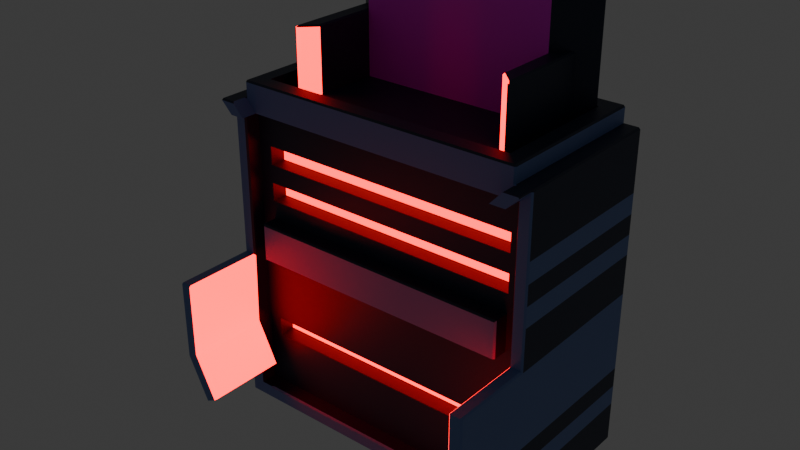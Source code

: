 # Source: server_small.blend  (saved by Blender 5.0.118; exported with 4.5.12 LTS)
import bpy
from mathutils import Matrix  # noqa: F401  (used for matrix-valued properties, if any)

bpy.ops.wm.read_factory_settings(use_empty=True)
scene = bpy.context.scene
scene.name = 'Scene'

# ---- collections
col_collection = bpy.data.collections.new('Collection'); scene.collection.children.link(col_collection)

# ---- images (referenced by path relative to the original .blend; pixels are not part of the script)
import os
ASSET_DIR = os.environ.get("B2B_ASSET_DIR", "")  # directory of the original .blend (textures are referenced by path, not embedded)
HERE = os.path.dirname(os.path.abspath(__file__))  # packed textures are extracted next to this script under _unpacked/

def load_image(name, relpath, width, height, colorspace="sRGB"):
    """Load a texture the original file referenced (path relative to the .blend, or extracted next to this script)."""
    p = next((c for c in (os.path.join(HERE, relpath), os.path.join(ASSET_DIR, relpath)) if relpath and os.path.exists(c)), "")
    if p:
        img = bpy.data.images.load(p, check_existing=True)
        img.name = name
    else:  # same state as the original file: an image datablock whose file is absent (Cycles renders it pink)
        img = bpy.data.images.new(name, width, height)
        img.source = "FILE"
        img.filepath = "//" + (relpath or name)
    img.colorspace_settings.name = colorspace
    return img
img_111man_jpg = load_image('111man.jpg', '111man.jpg', 1024, 1024, 'sRGB')

# ---- materials (node trees are filled in below, after node groups)
mat_basemat = bpy.data.materials.new('BaseMat')
mat_glowingmat = bpy.data.materials.new('GlowingMat')
mat_lightcolormat = bpy.data.materials.new('LightColorMat')
mat_topsign = bpy.data.materials.new('TopSign')

# ---- material node trees
mat_basemat.use_nodes = True; mat_basemat.node_tree.nodes.clear()
_N = mat_basemat.node_tree.nodes; _L = mat_basemat.node_tree.links
n0 = _N.new('ShaderNodeBsdfPrincipled'); n0.name = 'Principled BSDF'; n0.location = (-200, 100)
n0.inputs[0].default_value = (0.016, 0.02519, 0.05781, 1.0)
n1 = _N.new('ShaderNodeOutputMaterial'); n1.name = 'Material Output'; n1.location = (200, 100)
_L.new(n0.outputs[0], n1.inputs[0])
n1.is_active_output = True
mat_glowingmat.use_nodes = True; mat_glowingmat.node_tree.nodes.clear()
_N = mat_glowingmat.node_tree.nodes; _L = mat_glowingmat.node_tree.links
n0 = _N.new('ShaderNodeBsdfPrincipled'); n0.name = 'Principled BSDF'; n0.location = (-200, 100)
n0.inputs[27].default_value = (1.0, 0.001934, 0.003861, 1.0)
n0.inputs[28].default_value = 5.0
n1 = _N.new('ShaderNodeOutputMaterial'); n1.name = 'Material Output'; n1.location = (200, 100)
_L.new(n0.outputs[0], n1.inputs[0])
n1.is_active_output = True
mat_lightcolormat.use_nodes = True; mat_lightcolormat.node_tree.nodes.clear()
_N = mat_lightcolormat.node_tree.nodes; _L = mat_lightcolormat.node_tree.links
n0 = _N.new('ShaderNodeBsdfPrincipled'); n0.name = 'Principled BSDF'; n0.location = (-200, 100)
n0.inputs[0].default_value = (0.1384, 0.2195, 0.5029, 1.0)
n1 = _N.new('ShaderNodeOutputMaterial'); n1.name = 'Material Output'; n1.location = (200, 100)
_L.new(n0.outputs[0], n1.inputs[0])
n1.is_active_output = True
mat_topsign.use_nodes = True; mat_topsign.node_tree.nodes.clear()
_N = mat_topsign.node_tree.nodes; _L = mat_topsign.node_tree.links
n0 = _N.new('ShaderNodeBsdfPrincipled'); n0.name = 'Principled BSDF'; n0.location = (-200, 100)
n1 = _N.new('ShaderNodeOutputMaterial'); n1.name = 'Material Output'; n1.location = (200, 100)
n2 = _N.new('ShaderNodeTexImage'); n2.name = 'Image Texture'; n2.location = (-490, 80)
n2.image = img_111man_jpg
_L.new(n0.outputs[0], n1.inputs[0])
_L.new(n2.outputs[0], n0.inputs[0])
n1.is_active_output = True

# ---- world
world_world = bpy.data.worlds.new('World'); scene.world = world_world
world_world.use_nodes = True; world_world.node_tree.nodes.clear()
_N = world_world.node_tree.nodes; _L = world_world.node_tree.links
n0 = _N.new('ShaderNodeOutputWorld'); n0.name = 'World Output'; n0.location = (200, 100)
n1 = _N.new('ShaderNodeBackground'); n1.name = 'Background'; n1.location = (-200, 100)
n1.inputs[0].default_value = (0.05088, 0.05088, 0.05088, 1.0)
_L.new(n1.outputs[0], n0.inputs[0])
n0.is_active_output = True
world_world.color = (0.05088, 0.05088, 0.05088)
world_world.sun_shadow_jitter_overblur = 0.0

# ---- meshes
me_cube_001 = bpy.data.meshes.new('Cube.001')
me_cube_001.from_pydata([(-0.92, -0.5, 0.08), (-1.0, 0.5, 0.0), (0.92, -0.5, 0.08), (1.0, 0.5, 0.0), (-1.0, -0.5, 0.0), (1.0, -0.5, 0.0), (-0.92, -0.4, 0.08), (-0.92, -0.4, 1.92), (0.92, -0.4, 1.92), (0.92, -0.4, 0.08), (-1.0, 0.5, 1.0), (1.0, 0.5, 1.0), (-0.92, -0.4, 1.0), (0.92, -0.4, 1.0), (-0.92, -0.4, 1.46), (-1.0, 0.5, 1.5), (1.0, 0.5, 1.5), (0.92, -0.4, 1.46), (-0.92, -0.4, 1.69), (-1.0, 0.5, 1.75), (1.0, 0.5, 1.75), (0.92, -0.4, 1.69), (-1.0, 0.5, 0.5), (1.0, 0.5, 0.5), (1.0, -0.5, 0.5), (0.92, -0.5, 0.54), (0.92, -0.4, 0.54), (-1.0, -0.5, 0.5), (-0.92, -0.5, 0.54), (-0.92, -0.4, 0.54), (-1.0, 0.5, 0.25), (1.0, 0.5, 0.25), (1.0, -0.5, 0.25), (0.92, -0.5, 0.31), (0.92, -0.4, 0.31), (-1.0, -0.5, 0.25), (-0.92, -0.5, 0.31), (-0.92, -0.4, 0.31), (-1.0, 0.5, 1.625), (1.0, 0.5, 1.625), (0.92, -0.4, 1.575), (-0.92, -0.4, 1.575), (-1.0, -0.5, 0.375), (-0.92, -0.5, 0.425), (-0.92, -0.4, 0.425), (-1.0, 0.5, 0.375), (1.0, 0.5, 0.375), (1.0, -0.5, 0.375), (0.92, -0.5, 0.425), (0.92, -0.4, 0.425), (-1.0, 0.5, 1.25), (1.0, 0.5, 1.25), (0.92, -0.4, 1.23), (-0.92, -0.4, 1.23), (-0.92, -0.4, 1.345), (-1.0, 0.5, 1.375), (1.0, 0.5, 1.375), (0.92, -0.4, 1.345), (0.9, 0.5, 0.0), (0.9, 0.5, 2.0), (0.9, -0.5, 0.0), (0.828, -0.5, 1.92), (0.828, -0.4, 0.08), (0.828, -0.4, 1.92), (0.828, -0.4, 1.0), (0.9, 0.5, 1.0), (0.828, -0.4, 1.46), (0.9, 0.5, 1.5), (0.828, -0.4, 1.69), (0.9, 0.5, 1.75), (0.9, 0.5, 0.5), (0.828, -0.4, 0.54), (0.828, -0.4, 0.31), (0.9, 0.5, 0.25), (0.9, 0.5, 1.625), (0.828, -0.4, 1.575), (0.828, -0.4, 0.425), (0.9, 0.5, 0.375), (0.9, 0.5, 1.25), (0.828, -0.4, 1.23), (0.9, 0.5, 1.375), (0.828, -0.4, 1.345), (-0.905, 0.5, 0.0), (-0.8326, -0.5, 1.92), (-0.8326, -0.4, 1.92), (-0.8326, -0.4, 1.0), (-0.8326, -0.4, 1.46), (-0.8326, -0.4, 1.69), (-0.8326, -0.4, 0.54), (-0.8326, -0.4, 0.31), (-0.8326, -0.4, 1.575), (-0.8326, -0.4, 0.425), (-0.8326, -0.4, 1.23), (-0.8326, -0.4, 1.345), (-0.905, 0.5, 2.0), (-0.905, -0.5, 0.0), (-0.8326, -0.4, 0.08), (-0.905, 0.5, 1.0), (-0.905, 0.5, 1.5), (-0.905, 0.5, 1.75), (-0.905, 0.5, 0.5), (-0.905, 0.5, 0.25), (-0.905, 0.5, 1.625), (-0.905, 0.5, 0.375), (-0.905, 0.5, 1.25), (-0.905, 0.5, 1.375), (0.828, -0.3, 0.54), (0.828, -0.3, 0.425), (0.828, -0.3, 1.69), (0.828, -0.3, 1.575), (0.828, -0.3, 1.46), (0.828, -0.3, 1.345), (-0.8326, -0.3, 1.46), (-0.8326, -0.3, 1.69), (-0.8326, -0.3, 0.54), (-0.8326, -0.3, 1.575), (-0.8326, -0.3, 0.425), (-0.8326, -0.3, 1.345), (-0.805, 0.4, 2.1), (0.8, 0.4, 2.1), (0.8, -0.4, 2.1), (-0.805, -0.4, 2.1), (-0.605, 0.2, 2.0), (0.6, 0.2, 2.0), (0.6, -0.2, 2.0), (-0.605, -0.2, 2.0), (-0.8326, -0.6, 1.92), (-0.92, -0.6, 1.92), (0.92, -0.6, 1.92), (0.9, -0.6, 2.0), (0.828, -0.6, 1.92), (-0.7883, -0.5, 0.2766), (-0.8683, -0.5, 0.2366), (0.7883, -0.5, 0.2766), (0.8683, -0.5, 0.2366), (0.8, -0.4, 2.0), (-0.805, -0.4, 2.0), (-0.705, 0.3, 2.0), (0.7, 0.3, 2.0), (-0.93, -0.5, 1.93), (-0.92, -0.49, 1.92), (-0.91, -0.5, 1.92), (-0.92, -0.51, 1.92), (-1.0, 0.5, 1.99), (-0.99, 0.5, 2.0), (0.92, -0.49, 1.92), (0.9299, -0.5, 1.93), (0.92, -0.51, 1.92), (0.91, -0.5, 1.92), (0.99, 0.5, 2.0), (1.0, 0.5, 1.99), (-0.9909, -0.5, 1.991), (-0.99, -0.5, 2.0), (-1.0, -0.49, 1.99), (0.99, -0.5, 2.0), (0.9911, -0.5, 1.991), (1.0, -0.49, 1.99), (-1.0, -0.49, 0.99), (-0.9903, -0.5, 1.0), (0.9904, -0.5, 1.0), (1.0, -0.49, 0.99), (-0.93, -0.5, 1.0), (-0.92, -0.49, 0.99), (0.92, -0.49, 0.99), (0.9298, -0.5, 1.0), (-0.9904, -0.5, 1.495), (-1.0, -0.49, 1.5), (-0.92, -0.49, 1.46), (-0.93, -0.5, 1.465), (0.9905, -0.5, 1.495), (1.0, -0.49, 1.5), (0.92, -0.49, 1.46), (0.9299, -0.5, 1.465), (-1.0, -0.49, 1.75), (-0.9907, -0.5, 1.743), (-0.93, -0.5, 1.697), (-0.92, -0.49, 1.69), (0.9908, -0.5, 1.743), (1.0, -0.49, 1.75), (0.92, -0.49, 1.69), (0.9299, -0.5, 1.697), (1.0, -0.49, 1.625), (0.9907, -0.5, 1.619), (0.9299, -0.5, 1.581), (0.92, -0.49, 1.575), (-1.0, -0.49, 1.625), (-0.9905, -0.5, 1.619), (-0.93, -0.5, 1.581), (-0.92, -0.49, 1.575), (1.0, -0.49, 1.25), (0.9904, -0.5, 1.248), (0.9299, -0.5, 1.232), (0.92, -0.49, 1.23), (-0.9903, -0.5, 1.248), (-1.0, -0.49, 1.25), (-0.92, -0.49, 1.23), (-0.93, -0.5, 1.232), (-1.0, -0.49, 1.375), (-0.9903, -0.5, 1.371), (-0.93, -0.5, 1.349), (-0.92, -0.49, 1.345), (1.0, -0.49, 1.375), (0.9904, -0.5, 1.371), (0.9299, -0.5, 1.349), (0.92, -0.49, 1.345), (0.9, -0.49, 2.0), (0.89, -0.5, 2.0), (0.8933, -0.5, 1.993), (0.9, -0.51, 2.0), (0.91, -0.5, 2.0), (0.828, -0.49, 0.08), (0.837, -0.5, 0.07), (0.838, -0.5, 0.08), (-0.895, -0.5, 2.0), (-0.905, -0.49, 2.0), (-0.915, -0.5, 2.0), (-0.905, -0.51, 2.0), (-0.8983, -0.5, 1.993), (-0.8417, -0.5, 0.07), (-0.8326, -0.49, 0.08), (-0.8426, -0.5, 0.08), (-1.0, -0.99, 0.5), (-0.9906, -1.0, 0.5047), (-1.0, -0.99, 0.99), (-0.9906, -1.0, 0.99), (-0.9902, -0.99, 1.0), (-0.9294, -1.0, 0.5353), (-0.92, -0.99, 0.54), (-0.92, -0.99, 0.99), (-0.93, -0.99, 1.0), (-0.9294, -1.0, 0.99), (0.92, -0.99, 0.99), (0.9298, -1.0, 1.0), (1.0, -0.99, 0.99), (0.9904, -1.0, 1.0), (0.9904, -1.0, 0.5048), (1.0, -0.99, 0.5), (0.92, -0.99, 0.54), (0.9297, -1.0, 0.5351), (0.828, -0.49, 1.23), (0.818, -0.5, 1.22), (0.828, -0.49, 1.0), (0.818, -0.5, 1.0), (-0.8226, -0.5, 1.0), (-0.8326, -0.49, 1.0), (-0.8326, -0.49, 1.23), (-0.8226, -0.5, 1.22), (-0.905, 0.5, 2.09), (-0.895, 0.49, 2.1), (-0.895, 0.5, 2.1), (0.89, 0.49, 2.1), (0.9, 0.5, 2.09), (0.89, 0.5, 2.1), (0.89, -0.49, 2.1), (0.89, -0.5, 2.09), (0.9, -0.49, 2.09), (-0.895, -0.49, 2.1), (-0.905, -0.49, 2.09), (-0.895, -0.5, 2.09), (-0.905, -0.59, 2.0), (-0.8968, -0.6, 1.991), (-0.99, -0.59, 2.0), (-0.9909, -0.6, 1.991), (0.9912, -0.6, 1.991), (0.99, -0.6, 2.0), (-0.7883, -0.99, 0.2766), (-0.7977, -1.0, 0.2719), (-0.8589, -1.0, 0.2413), (-0.8683, -0.99, 0.2366), (0.798, -1.0, 0.2717), (0.7883, -0.99, 0.2766), (0.8683, -0.99, 0.2366), (0.8588, -1.0, 0.2414), (-0.7979, 0.3929, 2.0), (-0.795, 0.4, 2.0), (-0.805, 0.4, 2.01), (-0.805, 0.39, 2.0), (0.79, 0.4, 2.0), (0.7929, 0.3929, 2.0), (0.8, 0.39, 2.0), (0.8, 0.4, 2.01), (-0.7809, 0.39, 2.8), (-0.795, 0.4, 2.79), (-0.7979, 0.3929, 2.79), (0.79, 0.4, 2.79), (0.7759, 0.39, 2.8), (0.7929, 0.3929, 2.79), (-0.6009, 0.21, 2.8), (-0.605, 0.2, 2.79), (0.5959, 0.21, 2.8), (0.6, 0.2, 2.79), (0.7, -0.29, 2.0), (0.6929, -0.2929, 2.0), (0.69, -0.3, 2.0), (0.7071, -0.3071, 2.0), (-0.6979, -0.2929, 2.0), (-0.705, -0.29, 2.0), (-0.7121, -0.3071, 2.0), (-0.695, -0.3, 2.0), (-0.6909, 0.3, 2.8), (-0.705, 0.3, 2.79), (0.6859, 0.3, 2.8), (0.7, 0.3, 2.79), (0.6, 0.2, 2.39), (0.61, 0.21, 2.4), (0.6, -0.2, 2.39), (0.61, -0.1959, 2.4), (-0.615, 0.21, 2.4), (-0.605, 0.2, 2.39), (-0.615, -0.1959, 2.4), (-0.605, -0.2, 2.39), (-0.705, 0.3, 2.39), (-0.695, 0.29, 2.4), (0.69, 0.29, 2.4), (0.7, 0.3, 2.39), (0.6929, -0.2929, 2.39), (0.7, -0.29, 2.39), (0.69, -0.2759, 2.4), (-0.6979, -0.2929, 2.39), (-0.695, -0.2759, 2.4), (-0.705, -0.29, 2.39)], [], [(58, 3, 5, 60), (33, 2, 5, 32), (87, 84, 7, 18), (36, 0, 6, 37), (88, 85, 12, 29), (70, 65, 11, 23), (93, 86, 14, 54), (80, 67, 16, 56), (90, 87, 18, 41), (74, 69, 20, 39), (42, 27, 22, 45), (77, 70, 23, 46), (46, 23, 24, 47), (43, 28, 27, 42), (91, 88, 29, 44), (48, 25, 26, 49), (2, 33, 34, 9), (96, 89, 37, 6), (0, 36, 35, 4), (3, 31, 32, 5), (58, 73, 31, 3), (4, 35, 30, 1), (43, 36, 37, 44), (48, 33, 32, 47), (67, 74, 39, 16), (86, 90, 41, 14), (25, 48, 47, 24), (28, 43, 44, 29), (33, 48, 49, 34), (89, 91, 44, 37), (36, 43, 42, 35), (31, 46, 47, 32), (73, 77, 46, 31), (35, 42, 45, 30), (65, 78, 51, 11), (85, 92, 53, 12), (78, 80, 56, 51), (92, 93, 54, 53), (52, 57, 81, 79), (104, 105, 80, 78), (13, 52, 79, 64), (97, 104, 78, 65), (101, 103, 77, 73), (34, 49, 76, 72), (17, 40, 75, 66), (98, 102, 74, 67), (82, 101, 73, 58), (9, 34, 72, 62), (49, 26, 71, 76), (103, 100, 70, 77), (102, 99, 69, 74), (40, 21, 68, 75), (105, 98, 67, 80), (57, 17, 66, 81), (100, 97, 65, 70), (26, 13, 64, 71), (21, 8, 63, 68), (82, 58, 60, 95), (99, 94, 59, 69), (1, 82, 95, 4), (22, 10, 97, 100), (55, 15, 98, 105), (38, 19, 99, 102), (45, 22, 100, 103), (1, 30, 101, 82), (15, 38, 102, 98), (30, 45, 103, 101), (10, 50, 104, 97), (50, 55, 105, 104), (79, 81, 93, 92), (72, 76, 91, 89), (66, 75, 90, 86), (62, 72, 89, 96), (71, 88, 114, 106), (91, 76, 107, 116), (88, 91, 116, 114), (71, 64, 85, 88), (68, 63, 84, 87), (61, 83, 84, 63), (107, 106, 114, 116), (109, 108, 113, 115), (111, 110, 112, 117), (75, 68, 108, 109), (87, 90, 115, 113), (76, 71, 106, 107), (66, 86, 112, 110), (86, 93, 117, 112), (93, 81, 111, 117), (90, 75, 109, 115), (81, 66, 110, 111), (68, 87, 113, 108), (27, 28, 131, 132), (121, 120, 135, 136), (123, 122, 125, 124), (25, 24, 134, 133), (139, 140, 141, 142), (145, 146, 147, 148), (151, 152, 153), (154, 155, 156), (205, 206, 207, 208, 209), (210, 211, 212), (213, 214, 215, 216, 217), (218, 219, 220), (223, 224, 225), (228, 229, 230), (247, 248, 249), (250, 251, 252), (253, 254, 255), (256, 257, 258), (273, 274, 275, 276), (277, 278, 279, 280), (281, 282, 283), (284, 285, 286), (291, 292, 293, 294), (295, 296, 297, 298), (315, 316, 317), (318, 319, 320), (174, 151, 153, 173), (152, 144, 143, 153), (149, 154, 156, 150), (176, 140, 139, 175), (190, 159, 160, 189), (192, 163, 164, 191), (198, 165, 166, 197), (200, 167, 168, 199), (182, 169, 170, 181), (184, 171, 172, 183), (186, 174, 173, 185), (188, 176, 175, 187), (155, 177, 178, 156), (145, 179, 180, 146), (177, 182, 181, 178), (179, 184, 183, 180), (165, 186, 185, 166), (167, 188, 187, 168), (202, 190, 189, 201), (204, 192, 191, 203), (158, 193, 194, 157), (162, 195, 196, 161), (193, 198, 197, 194), (195, 200, 199, 196), (169, 202, 201, 170), (171, 204, 203, 172), (218, 211, 210, 219), (222, 224, 223, 221), (227, 228, 230, 226), (229, 225, 224, 230), (234, 235, 236, 233), (231, 237, 238, 232), (225, 158, 157, 223), (163, 231, 232, 164), (233, 160, 159, 234), (228, 162, 161, 229), (240, 242, 241, 239), (239, 245, 246, 240), (245, 244, 243, 246), (250, 253, 255, 251), (253, 256, 258, 254), (247, 257, 256, 248), (205, 255, 254, 206), (257, 214, 213, 258), (259, 261, 262, 260), (261, 152, 151, 262), (154, 264, 263, 155), (237, 270, 269, 238), (271, 236, 235, 272), (267, 222, 221, 268), (265, 227, 226, 266), (281, 285, 284, 282), (288, 290, 289, 287), (300, 288, 287, 299), (302, 286, 285, 301), (273, 283, 282, 274), (286, 278, 277, 284), (283, 300, 299, 281), (290, 302, 301, 289), (303, 305, 306, 304), (307, 309, 310, 308), (305, 315, 317, 306), (309, 319, 318, 310), (311, 320, 319, 312), (316, 314, 313, 317), (320, 296, 295, 318), (291, 316, 315, 292), (140, 176, 18, 7), (142, 141, 83, 126, 127), (175, 139, 151, 174), (83, 141, 140, 7, 84), (151, 139, 142, 127, 262), (94, 144, 152, 215, 214), (173, 153, 143, 19), (19, 143, 144, 94, 99), (147, 146, 155, 263, 128), (179, 145, 8, 21), (146, 180, 177, 155), (145, 148, 61, 63, 8), (61, 148, 147, 128, 130), (149, 59, 205, 209, 154), (20, 150, 156, 178), (69, 59, 149, 150, 20), (216, 215, 152, 261, 259), (154, 209, 208, 129, 264), (157, 27, 221, 223), (161, 196, 193, 158), (27, 157, 10, 22), (157, 194, 50, 10), (161, 158, 225, 229), (11, 51, 189, 160), (23, 11, 160, 24), (24, 160, 233, 236), (191, 164, 159, 190), (159, 164, 232, 234), (28, 162, 228, 227), (162, 28, 29, 12), (195, 162, 12, 53), (163, 192, 52, 13), (25, 163, 13, 26), (163, 25, 237, 231), (197, 166, 15, 55), (166, 185, 38, 15), (199, 168, 165, 198), (168, 187, 186, 165), (167, 200, 54, 14), (188, 167, 14, 41), (16, 39, 181, 170), (56, 16, 170, 201), (183, 172, 169, 182), (172, 203, 202, 169), (171, 184, 40, 17), (204, 171, 17, 57), (185, 173, 19, 38), (187, 175, 174, 186), (176, 188, 41, 18), (180, 183, 182, 177), (39, 20, 178, 181), (184, 179, 21, 40), (203, 191, 190, 202), (51, 56, 201, 189), (192, 204, 57, 52), (196, 199, 198, 193), (194, 197, 55, 50), (200, 195, 53, 54), (208, 207, 61, 130, 129), (205, 59, 251, 255), (83, 61, 207, 206, 213, 217), (213, 206, 254, 258), (2, 212, 211, 60, 5), (210, 212, 2, 9, 62), (211, 218, 95, 60), (219, 210, 62, 96), (94, 214, 257, 247), (83, 217, 216, 259, 260, 126), (218, 220, 0, 4, 95), (0, 220, 219, 96, 6), (226, 230, 224, 222), (221, 27, 132, 268), (226, 222, 267, 266), (28, 227, 265, 131), (232, 238, 235, 234), (24, 236, 271, 134), (235, 238, 269, 272), (237, 25, 133, 270), (242, 240, 246, 243), (79, 92, 245, 239), (64, 79, 239, 241), (85, 64, 241, 242, 243, 244), (92, 85, 244, 245), (118, 119, 250, 252, 249, 248), (59, 94, 247, 249, 252, 251), (121, 118, 248, 256), (119, 120, 253, 250), (120, 121, 256, 253), (127, 126, 260, 262), (130, 128, 263, 264, 129), (132, 131, 265, 266, 267, 268), (133, 134, 271, 272, 269, 270), (277, 274, 282, 284), (273, 137, 300, 283), (119, 118, 275, 274, 277, 280), (297, 296, 137, 273, 276, 136), (118, 121, 136, 276, 275), (120, 119, 280, 279, 135), (138, 291, 294, 135, 279, 278), (138, 278, 286, 302), (299, 301, 285, 281), (287, 289, 301, 299), (137, 122, 288, 300), (122, 123, 290, 288), (123, 138, 302, 290), (294, 293, 298, 297, 136, 135), (291, 138, 314, 316), (124, 292, 315, 305), (124, 125, 295, 298, 293, 292), (137, 296, 320, 311), (295, 125, 310, 318), (123, 124, 305, 303), (304, 306, 317, 313), (138, 123, 303, 304, 313, 314), (125, 122, 308, 310), (309, 307, 312, 319), (122, 137, 311, 312, 307, 308)])
me_cube_001.polygons.foreach_set('material_index', [0, 2, 0, 0, 0, 0, 0, 0, 0, 0, 0, 0, 0, 2, 0, 0, 0, 0, 2, 0, 0, 0, 0, 2, 0, 0, 2, 0, 0, 0, 2, 2, 0, 2, 0, 0, 0, 0, 0, 0, 0, 0, 0, 0, 0, 0, 0, 0, 0, 0, 0, 0, 0, 0, 0, 0, 0, 0, 0, 0, 0, 0, 0, 0, 0, 0, 0, 0, 0, 0, 0, 0, 0, 0, 0, 0, 0, 0, 0, 1, 1, 1, 0, 0, 0, 0, 0, 0, 0, 0, 0, 2, 0, 0, 2, 2, 0, 0, 0, 2, 0, 0, 2, 2, 1, 0, 0, 0, 0, 0, 0, 0, 0, 0, 1, 1, 1, 0, 0, 0, 0, 2, 0, 0, 0, 2, 0, 0, 0, 2, 0, 2, 0, 2, 0, 2, 0, 0, 0, 2, 0, 2, 0, 2, 2, 1, 2, 2, 1, 2, 1, 2, 1, 2, 0, 0, 0, 0, 2, 2, 2, 0, 0, 0, 1, 2, 2, 1, 0, 0, 0, 0, 0, 0, 0, 0, 0, 0, 1, 0, 0, 0, 0, 0, 0, 0, 2, 0, 2, 0, 0, 0, 2, 0, 2, 0, 0, 0, 0, 0, 0, 0, 2, 2, 2, 0, 2, 0, 2, 2, 2, 2, 1, 0, 0, 0, 0, 1, 0, 2, 2, 2, 0, 0, 2, 0, 2, 2, 0, 0, 0, 2, 0, 2, 0, 0, 2, 2, 0, 2, 2, 0, 2, 2, 2, 2, 2, 0, 2, 0, 2, 2, 2, 0, 2, 2, 2, 1, 2, 2, 2, 1, 2, 0, 0, 0, 0, 0, 2, 0, 0, 0, 2, 2, 2, 2, 0, 0, 0, 0, 0, 0, 0, 0, 0, 0, 0, 3, 0, 0, 0, 1, 0, 0, 1, 0, 0, 0, 0, 0, 0])
_uv = me_cube_001.uv_layers.new(name='UVMap')
_uv.uv.foreach_set('vector', [0.3625, 0.5, 0.375, 0.5, 0.375, 0.75, 0.3625, 0.75, 0.4137, 0.76, 0.385, 0.76, 0.375, 0.75, 0.4062, 0.75, 0.5863, 0.9791, 0.615, 0.9791, 0.615, 0.99, 0.5863, 0.99, 0.4137, 0.99, 0.385, 0.99, 0.385, 0.99, 0.4137, 0.99, 0.4425, 0.9791, 0.5, 0.9791, 0.5, 0.99, 0.4425, 0.99, 0.4375, 0.4875, 0.5, 0.4875, 0.5, 0.5, 0.4375, 0.5, 0.5431, 0.9791, 0.5575, 0.9791, 0.5575, 0.99, 0.5431, 0.99, 0.5469, 0.4875, 0.5625, 0.4875, 0.5625, 0.5, 0.5469, 0.5, 0.5719, 0.9791, 0.5863, 0.9791, 0.5863, 0.99, 0.5719, 0.99, 0.5781, 0.4875, 0.5938, 0.4875, 0.5938, 0.5, 0.5781, 0.5, 0.4219, 0.0, 0.4375, 0.0, 0.4375, 0.25, 0.4219, 0.25, 0.4219, 0.4875, 0.4375, 0.4875, 0.4375, 0.5, 0.4219, 0.5, 0.4219, 0.5, 0.4375, 0.5, 0.4375, 0.75, 0.4219, 0.75, 0.4281, 0.99, 0.4425, 0.99, 0.4375, 1.0, 0.4219, 1.0, 0.4281, 0.9791, 0.4425, 0.9791, 0.4425, 0.99, 0.4281, 0.99, 0.4281, 0.76, 0.4425, 0.76, 0.4425, 0.76, 0.4281, 0.76, 0.385, 0.76, 0.4137, 0.76, 0.4137, 0.76, 0.385, 0.76, 0.385, 0.9791, 0.4137, 0.9791, 0.4137, 0.99, 0.385, 0.99, 0.385, 0.99, 0.4137, 0.99, 0.4062, 1.0, 0.375, 1.0, 0.375, 0.5, 0.4062, 0.5, 0.4062, 0.75, 0.375, 0.75, 0.375, 0.4875, 0.4062, 0.4875, 0.4062, 0.5, 0.375, 0.5, 0.375, 0.0, 0.4062, 0.0, 0.4062, 0.25, 0.375, 0.25, 0.4281, 0.99, 0.4137, 0.99, 0.4137, 0.99, 0.4281, 0.99, 0.4281, 0.76, 0.4137, 0.76, 0.4062, 0.75, 0.4219, 0.75, 0.5625, 0.4875, 0.5781, 0.4875, 0.5781, 0.5, 0.5625, 0.5, 0.5575, 0.9791, 0.5719, 0.9791, 0.5719, 0.99, 0.5575, 0.99, 0.4425, 0.76, 0.4281, 0.76, 0.4219, 0.75, 0.4375, 0.75, 0.4425, 0.99, 0.4281, 0.99, 0.4281, 0.99, 0.4425, 0.99, 0.4137, 0.76, 0.4281, 0.76, 0.4281, 0.76, 0.4137, 0.76, 0.4137, 0.9791, 0.4281, 0.9791, 0.4281, 0.99, 0.4137, 0.99, 0.4137, 0.99, 0.4281, 0.99, 0.4219, 1.0, 0.4062, 1.0, 0.4062, 0.5, 0.4219, 0.5, 0.4219, 0.75, 0.4062, 0.75, 0.4062, 0.4875, 0.4219, 0.4875, 0.4219, 0.5, 0.4062, 0.5, 0.4062, 0.0, 0.4219, 0.0, 0.4219, 0.25, 0.4062, 0.25, 0.5, 0.4875, 0.5312, 0.4875, 0.5312, 0.5, 0.5, 0.5, 0.5, 0.9791, 0.5287, 0.9791, 0.5288, 0.99, 0.5, 0.99, 0.5312, 0.4875, 0.5469, 0.4875, 0.5469, 0.5, 0.5312, 0.5, 0.5287, 0.9791, 0.5431, 0.9791, 0.5431, 0.99, 0.5288, 0.99, 0.5288, 0.76, 0.5431, 0.76, 0.5431, 0.7715, 0.5288, 0.7715, 0.5312, 0.2619, 0.5469, 0.2619, 0.5469, 0.4875, 0.5312, 0.4875, 0.5, 0.76, 0.5288, 0.76, 0.5288, 0.7715, 0.5, 0.7715, 0.5, 0.2619, 0.5312, 0.2619, 0.5312, 0.4875, 0.5, 0.4875, 0.4062, 0.2619, 0.4219, 0.2619, 0.4219, 0.4875, 0.4062, 0.4875, 0.4137, 0.76, 0.4281, 0.76, 0.4281, 0.7715, 0.4137, 0.7715, 0.5575, 0.76, 0.5719, 0.76, 0.5719, 0.7715, 0.5575, 0.7715, 0.5625, 0.2619, 0.5781, 0.2619, 0.5781, 0.4875, 0.5625, 0.4875, 0.375, 0.2619, 0.4062, 0.2619, 0.4062, 0.4875, 0.375, 0.4875, 0.385, 0.76, 0.4137, 0.76, 0.4137, 0.7715, 0.385, 0.7715, 0.4281, 0.76, 0.4425, 0.76, 0.4425, 0.7715, 0.4281, 0.7715, 0.4219, 0.2619, 0.4375, 0.2619, 0.4375, 0.4875, 0.4219, 0.4875, 0.5781, 0.2619, 0.5938, 0.2619, 0.5938, 0.4875, 0.5781, 0.4875, 0.5719, 0.76, 0.5863, 0.76, 0.5862, 0.7715, 0.5719, 0.7715, 0.5469, 0.2619, 0.5625, 0.2619, 0.5625, 0.4875, 0.5469, 0.4875, 0.5431, 0.76, 0.5575, 0.76, 0.5575, 0.7715, 0.5431, 0.7715, 0.4375, 0.2619, 0.5, 0.2619, 0.5, 0.4875, 0.4375, 0.4875, 0.4425, 0.76, 0.5, 0.76, 0.5, 0.7715, 0.4425, 0.7715, 0.5863, 0.76, 0.615, 0.76, 0.615, 0.7715, 0.5862, 0.7715, 0.1369, 0.5, 0.3625, 0.5, 0.3625, 0.75, 0.1369, 0.75, 0.5938, 0.2619, 0.625, 0.2619, 0.625, 0.4875, 0.5938, 0.4875, 0.125, 0.5, 0.1369, 0.5, 0.1369, 0.75, 0.125, 0.75, 0.4375, 0.25, 0.5, 0.25, 0.5, 0.2619, 0.4375, 0.2619, 0.5469, 0.25, 0.5625, 0.25, 0.5625, 0.2619, 0.5469, 0.2619, 0.5781, 0.25, 0.5938, 0.25, 0.5938, 0.2619, 0.5781, 0.2619, 0.4219, 0.25, 0.4375, 0.25, 0.4375, 0.2619, 0.4219, 0.2619, 0.375, 0.25, 0.4062, 0.25, 0.4062, 0.2619, 0.375, 0.2619, 0.5625, 0.25, 0.5781, 0.25, 0.5781, 0.2619, 0.5625, 0.2619, 0.4062, 0.25, 0.4219, 0.25, 0.4219, 0.2619, 0.4062, 0.2619, 0.5, 0.25, 0.5312, 0.25, 0.5312, 0.2619, 0.5, 0.2619, 0.5312, 0.25, 0.5469, 0.25, 0.5469, 0.2619, 0.5312, 0.2619, 0.5288, 0.7715, 0.5431, 0.7715, 0.5431, 0.9791, 0.5287, 0.9791, 0.4137, 0.7715, 0.4281, 0.7715, 0.4281, 0.9791, 0.4137, 0.9791, 0.5575, 0.7715, 0.5719, 0.7715, 0.5719, 0.9791, 0.5575, 0.9791, 0.385, 0.7715, 0.4137, 0.7715, 0.4137, 0.9791, 0.385, 0.9791, 0.4425, 0.7715, 0.4425, 0.9791, 0.4425, 0.9791, 0.4425, 0.7715, 0.4281, 0.9791, 0.4281, 0.7715, 0.4281, 0.7715, 0.4281, 0.9791, 0.4425, 0.9791, 0.4281, 0.9791, 0.4281, 0.9791, 0.4425, 0.9791, 0.4425, 0.7715, 0.5, 0.7715, 0.5, 0.9791, 0.4425, 0.9791, 0.5862, 0.7715, 0.615, 0.7715, 0.615, 0.9791, 0.5863, 0.9791, 0.615, 0.7715, 0.615, 0.9791, 0.615, 0.9791, 0.615, 0.7715, 0.4281, 0.7715, 0.4425, 0.7715, 0.4425, 0.9791, 0.4281, 0.9791, 0.5719, 0.7715, 0.5862, 0.7715, 0.5863, 0.9791, 0.5719, 0.9791, 0.5431, 0.7715, 0.5575, 0.7715, 0.5575, 0.9791, 0.5431, 0.9791, 0.5719, 0.7715, 0.5862, 0.7715, 0.5862, 0.7715, 0.5719, 0.7715, 0.5863, 0.9791, 0.5719, 0.9791, 0.5719, 0.9791, 0.5863, 0.9791, 0.4281, 0.7715, 0.4425, 0.7715, 0.4425, 0.7715, 0.4281, 0.7715, 0.5575, 0.7715, 0.5575, 0.9791, 0.5575, 0.9791, 0.5575, 0.7715, 0.5575, 0.9791, 0.5431, 0.9791, 0.5431, 0.9791, 0.5575, 0.9791, 0.5431, 0.9791, 0.5431, 0.7715, 0.5431, 0.7715, 0.5431, 0.9791, 0.5719, 0.9791, 0.5719, 0.7715, 0.5719, 0.7715, 0.5719, 0.9791, 0.5431, 0.7715, 0.5575, 0.7715, 0.5575, 0.7715, 0.5431, 0.7715, 0.5862, 0.7715, 0.5863, 0.9791, 0.5863, 0.9791, 0.5862, 0.7715, 0.4375, 1.0, 0.4425, 0.99, 0.4425, 0.99, 0.4375, 1.0, 0.8506, 0.725, 0.65, 0.725, 0.65, 0.725, 0.8506, 0.725, 0.675, 0.575, 0.8256, 0.575, 0.8256, 0.675, 0.675, 0.675, 0.4425, 0.76, 0.4375, 0.75, 0.4375, 0.75, 0.4425, 0.76, 0.6163, 0.9912, 0.615, 0.99, 0.615, 0.9887, 0.615, 0.99, 0.615, 0.76, 0.6162, 0.7591, 0.615, 0.76, 0.615, 0.7613, 0.8744, 0.75, 0.8737, 0.75, 0.875, 0.75, 0.6263, 0.75, 0.6239, 0.7511, 0.6237, 0.7475, 0.625, 0.7625, 0.625, 0.7637, 0.6241, 0.7633, 0.625, 0.7625, 0.625, 0.7625, 0.385, 0.7715, 0.3841, 0.7704, 0.385, 0.7703, 0.8631, 0.75, 0.8631, 0.7475, 0.8644, 0.75, 0.8631, 0.75, 0.8631, 0.75, 0.3837, 0.9802, 0.385, 0.9791, 0.385, 0.9803, 0.4987, 0.0, 0.4988, 0.0, 0.5, 0.0, 0.4988, 0.99, 0.5, 0.9913, 0.4987, 0.9912, 0.8631, 0.5, 0.8619, 0.5025, 0.8622, 0.5006, 0.6388, 0.5025, 0.6375, 0.5, 0.6384, 0.5006, 0.6388, 0.7475, 0.6388, 0.75, 0.6377, 0.7479, 0.8619, 0.7475, 0.8631, 0.7475, 0.8625, 0.7496, 0.8497, 0.5268, 0.8495, 0.5253, 0.8506, 0.525, 0.8506, 0.5275, 0.6513, 0.525, 0.6509, 0.5263, 0.65, 0.5275, 0.65, 0.525, 0.8476, 0.5275, 0.8494, 0.525, 0.8497, 0.5268, 0.6513, 0.525, 0.653, 0.5275, 0.6509, 0.5268, 0.6625, 0.6975, 0.6632, 0.6982, 0.6638, 0.7, 0.6616, 0.7018, 0.8372, 0.6982, 0.838, 0.6978, 0.839, 0.7018, 0.8369, 0.7, 0.6634, 0.6982, 0.6625, 0.6975, 0.6638, 0.694, 0.8372, 0.6982, 0.8369, 0.694, 0.8381, 0.6975, 0.5933, 0.0, 0.6239, 0.0, 0.6237, 0.0025, 0.5938, 0.0025, 0.625, 0.0, 0.625, 0.2506, 0.6237, 0.25, 0.6237, 0.0025, 0.6258, 0.4996, 0.6263, 0.75, 0.6237, 0.7475, 0.6237, 0.5, 0.5863, 0.99, 0.615, 0.99, 0.6163, 0.9912, 0.5872, 0.9913, 0.5309, 0.7512, 0.5, 0.7512, 0.4987, 0.7485, 0.5312, 0.7475, 0.5288, 0.76, 0.4988, 0.76, 0.5, 0.7588, 0.5291, 0.7588, 0.5469, 0.0, 0.5619, 0.0, 0.5625, 0.0025, 0.5469, 0.0025, 0.5431, 0.99, 0.5575, 0.99, 0.5581, 0.9913, 0.5436, 0.9912, 0.5774, 0.7512, 0.5619, 0.7512, 0.5625, 0.7475, 0.5781, 0.7475, 0.5719, 0.76, 0.5575, 0.76, 0.5581, 0.7588, 0.5727, 0.7588, 0.5781, 0.0, 0.5933, 0.0, 0.5938, 0.0025, 0.5781, 0.0025, 0.5719, 0.99, 0.5863, 0.99, 0.5872, 0.9913, 0.5727, 0.9913, 0.6239, 0.7511, 0.5929, 0.7511, 0.5938, 0.7475, 0.6237, 0.7475, 0.615, 0.76, 0.5863, 0.76, 0.5872, 0.7588, 0.6162, 0.7591, 0.5929, 0.7511, 0.5774, 0.7512, 0.5781, 0.7475, 0.5938, 0.7475, 0.5863, 0.76, 0.5719, 0.76, 0.5727, 0.7588, 0.5872, 0.7588, 0.5619, 0.9988, 0.5774, 0.9988, 0.5781, 1.0, 0.5625, 1.0, 0.5575, 0.99, 0.5719, 0.99, 0.5727, 0.9913, 0.5581, 0.9913, 0.5464, 0.7512, 0.5309, 0.7512, 0.5312, 0.7475, 0.5469, 0.7475, 0.5431, 0.76, 0.5288, 0.76, 0.5291, 0.7588, 0.5436, 0.7588, 0.5, 0.0, 0.5309, 0.0, 0.5312, 0.0025, 0.4988, 0.0015, 0.4988, 0.99, 0.5287, 0.99, 0.5291, 0.9913, 0.5, 0.9913, 0.5309, 0.9988, 0.5464, 0.9988, 0.5469, 1.0, 0.5312, 1.0, 0.5287, 0.99, 0.5431, 0.99, 0.5436, 0.9912, 0.5291, 0.9913, 0.5619, 0.7512, 0.5464, 0.7512, 0.5469, 0.7475, 0.5625, 0.7475, 0.5575, 0.76, 0.5431, 0.76, 0.5436, 0.7588, 0.5581, 0.7588, 0.3837, 0.9802, 0.3841, 0.7704, 0.385, 0.7715, 0.385, 0.9791, 0.4378, 0.0, 0.4988, 0.0, 0.4987, 0.0, 0.4375, 0.0, 0.4425, 0.99, 0.4988, 0.99, 0.4987, 0.9912, 0.4419, 0.9912, 0.5, 0.9913, 0.5, 0.9988, 0.4988, 0.9988, 0.4987, 0.9912, 0.5, 0.7512, 0.4381, 0.7512, 0.4375, 0.75, 0.4988, 0.75, 0.4988, 0.76, 0.4425, 0.76, 0.4419, 0.7588, 0.5, 0.7588, 0.5, 0.0, 0.5, 0.0, 0.4988, 0.0015, 0.4987, 0.0, 0.4988, 0.76, 0.4988, 0.76, 0.5, 0.7588, 0.5, 0.7588, 0.4988, 0.75, 0.4987, 0.7485, 0.5, 0.7512, 0.5, 0.7512, 0.4988, 0.99, 0.4988, 0.99, 0.5, 0.9913, 0.5, 0.9913, 0.5275, 0.7728, 0.5, 0.7728, 0.5, 0.7715, 0.5288, 0.7715, 0.5288, 0.7715, 0.5287, 0.9791, 0.5275, 0.9778, 0.5275, 0.7728, 0.5287, 0.9791, 0.5, 0.9791, 0.5, 0.9778, 0.5275, 0.9778, 0.6388, 0.5025, 0.6388, 0.7475, 0.6377, 0.7479, 0.6375, 0.5, 0.6388, 0.7475, 0.8619, 0.7475, 0.8625, 0.7496, 0.6388, 0.75, 0.8631, 0.5, 0.8631, 0.7475, 0.8619, 0.7475, 0.8619, 0.5025, 0.625, 0.7625, 0.625, 0.7625, 0.625, 0.7638, 0.625, 0.7637, 0.8631, 0.7475, 0.8631, 0.7475, 0.8631, 0.75, 0.8625, 0.7496, 0.8631, 0.75, 0.8737, 0.75, 0.8744, 0.75, 0.8631, 0.75, 0.8737, 0.75, 0.8737, 0.75, 0.8744, 0.75, 0.8744, 0.75, 0.6263, 0.75, 0.6258, 0.7504, 0.6239, 0.7511, 0.6239, 0.7511, 0.4425, 0.76, 0.4425, 0.76, 0.4419, 0.7588, 0.4419, 0.7588, 0.4375, 0.75, 0.4375, 0.75, 0.4381, 0.7512, 0.4381, 0.7512, 0.4375, 0.0, 0.4378, 0.0, 0.4375, 0.0, 0.4375, 0.0, 0.4425, 0.99, 0.4425, 0.99, 0.4419, 0.9912, 0.4419, 0.9912, 0.8476, 0.5275, 0.653, 0.5275, 0.6513, 0.525, 0.8494, 0.525, 0.8256, 0.575, 0.675, 0.575, 0.6755, 0.5725, 0.8251, 0.5725, 0.8381, 0.55, 0.8256, 0.575, 0.8251, 0.5725, 0.8364, 0.55, 0.6625, 0.55, 0.6509, 0.5268, 0.653, 0.5275, 0.6643, 0.55, 0.8497, 0.5268, 0.8497, 0.5268, 0.8494, 0.525, 0.8495, 0.5253, 0.6509, 0.5268, 0.6509, 0.5263, 0.6513, 0.525, 0.6513, 0.525, 0.8497, 0.5268, 0.8381, 0.55, 0.8364, 0.55, 0.8476, 0.5275, 0.675, 0.575, 0.6625, 0.55, 0.6643, 0.55, 0.6755, 0.5725, 0.675, 0.575, 0.675, 0.675, 0.6738, 0.674, 0.6738, 0.5725, 0.8269, 0.5725, 0.8269, 0.674, 0.8256, 0.675, 0.8256, 0.575, 0.675, 0.675, 0.6634, 0.6982, 0.6638, 0.694, 0.6738, 0.674, 0.8269, 0.674, 0.8369, 0.694, 0.8372, 0.6982, 0.8256, 0.675, 0.8381, 0.55, 0.8381, 0.6975, 0.8369, 0.694, 0.8369, 0.5525, 0.6625, 0.6975, 0.6625, 0.55, 0.6638, 0.5525, 0.6638, 0.694, 0.8381, 0.6975, 0.838, 0.6978, 0.8372, 0.6982, 0.8372, 0.6982, 0.6625, 0.6975, 0.6625, 0.6975, 0.6634, 0.6982, 0.6632, 0.6982, 0.615, 0.99, 0.5863, 0.99, 0.5863, 0.99, 0.615, 0.99, 0.615, 0.99, 0.615, 0.9887, 0.615, 0.9791, 0.615, 0.9791, 0.615, 0.99, 0.5872, 0.9913, 0.6163, 0.9912, 0.6239, 0.9989, 0.5929, 0.9988, 0.615, 0.9791, 0.615, 0.9887, 0.615, 0.99, 0.615, 0.99, 0.615, 0.9791, 0.6239, 0.9989, 0.6163, 0.9912, 0.615, 0.99, 0.615, 0.99, 0.6239, 0.9989, 0.8631, 0.5, 0.8737, 0.5, 0.8737, 0.75, 0.8644, 0.75, 0.8631, 0.7475, 0.5938, 0.0025, 0.6237, 0.0025, 0.6237, 0.25, 0.5938, 0.25, 0.5938, 0.25, 0.6237, 0.25, 0.625, 0.2506, 0.625, 0.2619, 0.5938, 0.2619, 0.615, 0.76, 0.6162, 0.7591, 0.6239, 0.7511, 0.6239, 0.7511, 0.615, 0.76, 0.5863, 0.76, 0.615, 0.76, 0.615, 0.76, 0.5863, 0.76, 0.6162, 0.7591, 0.5872, 0.7588, 0.5929, 0.7511, 0.6239, 0.7511, 0.615, 0.76, 0.615, 0.7613, 0.615, 0.7715, 0.615, 0.7715, 0.615, 0.76, 0.615, 0.7715, 0.615, 0.7613, 0.615, 0.76, 0.615, 0.76, 0.615, 0.7715, 0.6258, 0.4996, 0.6375, 0.5, 0.6375, 0.7475, 0.6363, 0.75, 0.6263, 0.75, 0.5938, 0.5, 0.6237, 0.5, 0.6237, 0.7475, 0.5938, 0.7475, 0.5938, 0.4875, 0.625, 0.4875, 0.6258, 0.4996, 0.6237, 0.5, 0.5938, 0.5, 0.8631, 0.75, 0.8644, 0.75, 0.8737, 0.75, 0.8737, 0.75, 0.8631, 0.75, 0.6263, 0.75, 0.6363, 0.75, 0.6375, 0.75, 0.6375, 0.75, 0.6258, 0.7504, 0.4988, 0.0015, 0.4375, 0.0, 0.4375, 0.0, 0.4987, 0.0, 0.5, 0.9913, 0.5291, 0.9913, 0.5309, 0.9988, 0.5, 0.9988, 0.4375, 0.0, 0.4988, 0.0015, 0.5, 0.25, 0.4375, 0.25, 0.4988, 0.0015, 0.5312, 0.0025, 0.5312, 0.25, 0.5, 0.25, 0.5, 0.9913, 0.5, 0.9988, 0.5, 0.9988, 0.5, 0.9913, 0.5, 0.5, 0.5312, 0.5, 0.5312, 0.7475, 0.4987, 0.7485, 0.4375, 0.5, 0.5, 0.5, 0.4987, 0.7485, 0.4375, 0.75, 0.4375, 0.75, 0.4987, 0.7485, 0.4988, 0.75, 0.4375, 0.75, 0.5291, 0.7588, 0.5, 0.7588, 0.5, 0.7512, 0.5309, 0.7512, 0.5, 0.7512, 0.5, 0.7588, 0.5, 0.7588, 0.5, 0.7512, 0.4425, 0.99, 0.4988, 0.99, 0.4988, 0.99, 0.4425, 0.99, 0.4988, 0.99, 0.4425, 0.99, 0.4425, 0.99, 0.5, 0.99, 0.5287, 0.99, 0.4988, 0.99, 0.5, 0.99, 0.5288, 0.99, 0.4988, 0.76, 0.5288, 0.76, 0.5288, 0.76, 0.5, 0.76, 0.4425, 0.76, 0.4988, 0.76, 0.5, 0.76, 0.4425, 0.76, 0.4988, 0.76, 0.4425, 0.76, 0.4425, 0.76, 0.4988, 0.76, 0.5469, 0.0025, 0.5625, 0.0025, 0.5625, 0.25, 0.5469, 0.25, 0.5625, 0.0025, 0.5781, 0.0025, 0.5781, 0.25, 0.5625, 0.25, 0.5436, 0.9912, 0.5581, 0.9913, 0.5619, 0.9988, 0.5464, 0.9988, 0.5581, 0.9913, 0.5727, 0.9913, 0.5774, 0.9988, 0.5619, 0.9988, 0.5575, 0.99, 0.5431, 0.99, 0.5431, 0.99, 0.5575, 0.99, 0.5719, 0.99, 0.5575, 0.99, 0.5575, 0.99, 0.5719, 0.99, 0.5625, 0.5, 0.5781, 0.5, 0.5781, 0.7475, 0.5625, 0.7475, 0.5469, 0.5, 0.5625, 0.5, 0.5625, 0.7475, 0.5469, 0.7475, 0.5727, 0.7588, 0.5581, 0.7588, 0.5619, 0.7512, 0.5774, 0.7512, 0.5581, 0.7588, 0.5436, 0.7588, 0.5464, 0.7512, 0.5619, 0.7512, 0.5575, 0.76, 0.5719, 0.76, 0.5719, 0.76, 0.5575, 0.76, 0.5431, 0.76, 0.5575, 0.76, 0.5575, 0.76, 0.5431, 0.76, 0.5781, 0.0025, 0.5938, 0.0025, 0.5938, 0.25, 0.5781, 0.25, 0.5727, 0.9913, 0.5872, 0.9913, 0.5929, 0.9988, 0.5774, 0.9988, 0.5863, 0.99, 0.5719, 0.99, 0.5719, 0.99, 0.5863, 0.99, 0.5872, 0.7588, 0.5727, 0.7588, 0.5774, 0.7512, 0.5929, 0.7511, 0.5781, 0.5, 0.5938, 0.5, 0.5938, 0.7475, 0.5781, 0.7475, 0.5719, 0.76, 0.5863, 0.76, 0.5863, 0.76, 0.5719, 0.76, 0.5436, 0.7588, 0.5291, 0.7588, 0.5309, 0.7512, 0.5464, 0.7512, 0.5312, 0.5, 0.5469, 0.5, 0.5469, 0.7475, 0.5312, 0.7475, 0.5288, 0.76, 0.5431, 0.76, 0.5431, 0.76, 0.5288, 0.76, 0.5291, 0.9913, 0.5436, 0.9912, 0.5464, 0.9988, 0.5309, 0.9988, 0.5312, 0.0025, 0.5469, 0.0025, 0.5469, 0.25, 0.5312, 0.25, 0.5431, 0.99, 0.5287, 0.99, 0.5288, 0.99, 0.5431, 0.99, 0.625, 0.7625, 0.6241, 0.7633, 0.615, 0.7715, 0.615, 0.7715, 0.625, 0.7625, 0.6375, 0.7475, 0.6375, 0.5, 0.6375, 0.5, 0.6377, 0.7479, 0.615, 0.9791, 0.615, 0.7715, 0.6241, 0.7633, 0.625, 0.7637, 0.625, 0.9869, 0.6241, 0.9873, 0.625, 0.9869, 0.625, 0.7637, 0.625, 0.7638, 0.625, 0.9869, 0.385, 0.76, 0.385, 0.7703, 0.3841, 0.7704, 0.375, 0.7625, 0.375, 0.75, 0.385, 0.7715, 0.385, 0.7703, 0.385, 0.76, 0.385, 0.76, 0.385, 0.7715, 0.3841, 0.7704, 0.3837, 0.9802, 0.375, 0.9881, 0.375, 0.7625, 0.385, 0.9791, 0.385, 0.7715, 0.385, 0.7715, 0.385, 0.9791, 0.8631, 0.5, 0.8631, 0.7475, 0.8631, 0.7475, 0.8631, 0.5, 0.615, 0.9791, 0.6241, 0.9873, 0.625, 0.9881, 0.625, 0.9881, 0.6239, 0.9871, 0.615, 0.9791, 0.3837, 0.9802, 0.385, 0.9803, 0.385, 0.99, 0.375, 1.0, 0.375, 0.9881, 0.385, 0.99, 0.385, 0.9803, 0.385, 0.9791, 0.385, 0.9791, 0.385, 0.99, 0.4419, 0.9912, 0.4987, 0.9912, 0.4988, 0.9988, 0.4381, 0.9988, 0.4375, 0.0, 0.4375, 0.0, 0.4375, 0.0, 0.4375, 0.0, 0.4419, 0.9912, 0.4381, 0.9988, 0.4381, 0.9988, 0.4419, 0.9912, 0.4425, 0.99, 0.4425, 0.99, 0.4425, 0.99, 0.4425, 0.99, 0.5, 0.7588, 0.4419, 0.7588, 0.4381, 0.7512, 0.5, 0.7512, 0.4375, 0.75, 0.4375, 0.75, 0.4375, 0.75, 0.4375, 0.75, 0.4381, 0.7512, 0.4419, 0.7588, 0.4419, 0.7588, 0.4381, 0.7512, 0.4425, 0.76, 0.4425, 0.76, 0.4425, 0.76, 0.4425, 0.76, 0.5, 0.7728, 0.5275, 0.7728, 0.5275, 0.9778, 0.5, 0.9778, 0.5288, 0.7715, 0.5287, 0.9791, 0.5287, 0.9791, 0.5288, 0.7715, 0.5, 0.7715, 0.5288, 0.7715, 0.5288, 0.7715, 0.5, 0.7715, 0.5, 0.9791, 0.5, 0.7715, 0.5, 0.7715, 0.5, 0.7728, 0.5, 0.9778, 0.5, 0.9791, 0.5287, 0.9791, 0.5, 0.9791, 0.5, 0.9791, 0.5287, 0.9791, 0.8506, 0.525, 0.65, 0.525, 0.6388, 0.5025, 0.6384, 0.5006, 0.8622, 0.5006, 0.8619, 0.5025, 0.625, 0.4875, 0.625, 0.2619, 0.625, 0.2619, 0.625, 0.2631, 0.625, 0.4863, 0.625, 0.4875, 0.8506, 0.725, 0.8506, 0.525, 0.8619, 0.5025, 0.8619, 0.7475, 0.65, 0.525, 0.65, 0.725, 0.6388, 0.7475, 0.6388, 0.5025, 0.65, 0.725, 0.8506, 0.725, 0.8619, 0.7475, 0.6388, 0.7475, 0.615, 0.99, 0.615, 0.9791, 0.6239, 0.9871, 0.6239, 0.9989, 0.615, 0.7715, 0.615, 0.76, 0.6239, 0.7511, 0.6258, 0.7504, 0.625, 0.7625, 0.4375, 1.0, 0.4425, 0.99, 0.4425, 0.99, 0.4419, 0.9912, 0.4381, 0.9988, 0.4375, 1.0, 0.4425, 0.76, 0.4375, 0.75, 0.4375, 0.75, 0.4381, 0.7512, 0.4419, 0.7588, 0.4425, 0.76, 0.6513, 0.525, 0.8495, 0.5253, 0.8494, 0.525, 0.6513, 0.525, 0.8497, 0.5268, 0.8381, 0.55, 0.8381, 0.55, 0.8497, 0.5268, 0.65, 0.525, 0.8506, 0.525, 0.8506, 0.525, 0.8495, 0.5253, 0.6513, 0.525, 0.65, 0.525, 0.839, 0.7018, 0.838, 0.6978, 0.8381, 0.55, 0.8497, 0.5268, 0.8506, 0.5275, 0.8506, 0.725, 0.8506, 0.525, 0.8506, 0.725, 0.8506, 0.725, 0.8506, 0.5275, 0.8506, 0.525, 0.65, 0.725, 0.65, 0.525, 0.65, 0.525, 0.65, 0.5275, 0.65, 0.725, 0.6625, 0.55, 0.6625, 0.6975, 0.6616, 0.7018, 0.65, 0.725, 0.65, 0.5275, 0.6509, 0.5263, 0.6625, 0.55, 0.6509, 0.5263, 0.6509, 0.5268, 0.6625, 0.55, 0.8364, 0.55, 0.6643, 0.55, 0.653, 0.5275, 0.8476, 0.5275, 0.8251, 0.5725, 0.6755, 0.5725, 0.6643, 0.55, 0.8364, 0.55, 0.8381, 0.55, 0.8256, 0.575, 0.8256, 0.575, 0.8381, 0.55, 8.115e-05, 0.9999, 8.091e-05, 8.106e-05, 0.6556, 8.098e-05, 0.6556, 0.9999, 0.675, 0.575, 0.6625, 0.55, 0.6625, 0.55, 0.675, 0.575, 0.6616, 0.7018, 0.6638, 0.7, 0.8369, 0.7, 0.839, 0.7018, 0.8506, 0.725, 0.65, 0.725, 0.6625, 0.6975, 0.6625, 0.55, 0.6625, 0.55, 0.6625, 0.6975, 0.675, 0.675, 0.6632, 0.6982, 0.6634, 0.6982, 0.675, 0.675, 0.675, 0.675, 0.8256, 0.675, 0.8372, 0.6982, 0.8369, 0.7, 0.6638, 0.7, 0.6632, 0.6982, 0.8381, 0.55, 0.838, 0.6978, 0.8381, 0.6975, 0.8381, 0.55, 0.8372, 0.6982, 0.8256, 0.675, 0.8256, 0.675, 0.8372, 0.6982, 0.675, 0.575, 0.675, 0.675, 0.675, 0.675, 0.675, 0.575, 0.6738, 0.5725, 0.6738, 0.674, 0.6638, 0.694, 0.6638, 0.5525, 0.6625, 0.55, 0.675, 0.575, 0.675, 0.575, 0.6738, 0.5725, 0.6638, 0.5525, 0.6625, 0.55, 0.8256, 0.675, 0.8256, 0.575, 0.8256, 0.575, 0.8256, 0.675, 0.8269, 0.674, 0.8269, 0.5725, 0.8369, 0.5525, 0.8369, 0.694, 0.8256, 0.575, 0.8381, 0.55, 0.8381, 0.55, 0.8369, 0.5525, 0.8269, 0.5725, 0.8256, 0.575])
me_cube_001.materials.append(mat_basemat)
me_cube_001.materials.append(mat_glowingmat)
me_cube_001.materials.append(mat_lightcolormat)
me_cube_001.materials.append(mat_topsign)
me_cube_001.update()

# ---- objects
ob_base = bpy.data.objects.new('Base', me_cube_001)

# ---- transforms, parenting, visibility, modifiers, constraints
ob_base.location = (0.0, 0.0, 0.0)

# ---- collection membership
col_collection.objects.link(ob_base)

# ---- scene / render settings (as saved in the file)
scene.frame_start = 1; scene.frame_end = 250; scene.frame_set(1)
scene.render.engine = 'BLENDER_EEVEE_NEXT'
scene.render.bake_bias = 0.0
scene.render.bake_samples = 0
scene.cycles.sampling_pattern = 'TABULATED_SOBOL'
scene.eevee.use_volume_custom_range = False
bpy.context.view_layer.update()

# ---- added for rendering (the .blend has no active camera): camera
cam_auto = bpy.data.cameras.new('AutoCamera')
cam_auto.lens = 50.0
cam_auto.sensor_width = 36.0
cam_auto.clip_end = 1000.0
ob_auto_camera = bpy.data.objects.new('AutoCamera', cam_auto)
scene.collection.objects.link(ob_auto_camera)
ob_auto_camera.location = (3.47298, -4.41758, 4.17839)
ob_auto_camera.rotation_euler = (1.09748, -7.21219e-08, 0.694738)
scene.camera = ob_auto_camera
bpy.context.view_layer.update()
